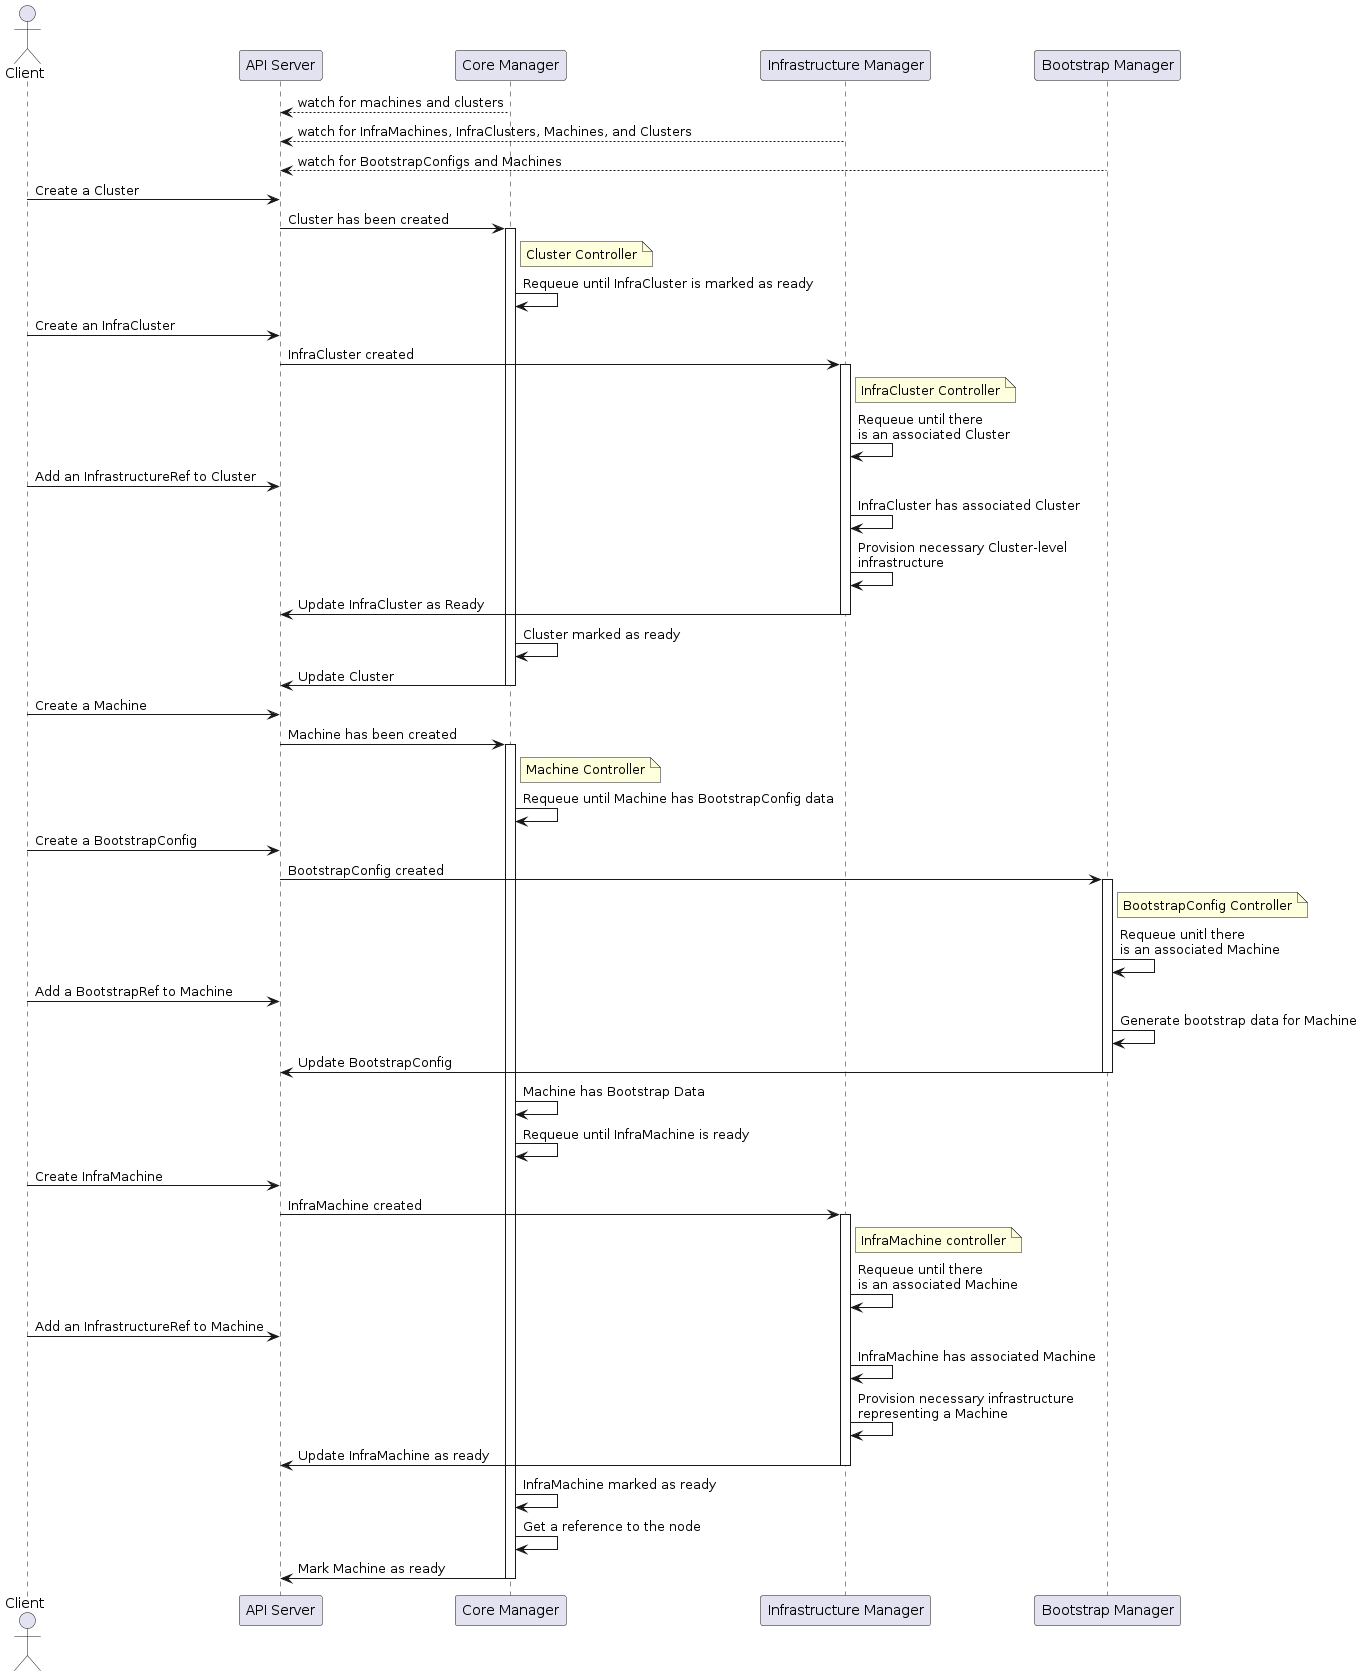

The diagram above was rendered by PlantUML. Its source (embedded in the PNG):
@startuml
actor Client as C
participant "API Server" as A
participant "Core Manager" as core
participant "Infrastructure Manager" as infra
participant "Bootstrap Manager" as boot

core --> A: watch for machines and clusters
infra --> A: watch for InfraMachines, InfraClusters, Machines, and Clusters
boot --> A: watch for BootstrapConfigs and Machines

C -> A: Create a Cluster
A -> core: Cluster has been created
activate core
note right of core
    Cluster Controller
endnote
core -> core: Requeue until InfraCluster is marked as ready

C -> A: Create an InfraCluster
A -> infra: InfraCluster created
activate infra
note right of infra
    InfraCluster Controller
endnote
infra -> infra: Requeue until there\nis an associated Cluster

C -> A: Add an InfrastructureRef to Cluster
infra -> infra: InfraCluster has associated Cluster
infra -> infra: Provision necessary Cluster-level\ninfrastructure
infra -> A: Update InfraCluster as Ready
deactivate infra

core -> core: Cluster marked as ready
core -> A: Update Cluster
deactivate core

C -> A: Create a Machine
A -> core: Machine has been created
activate core
note right of core
    Machine Controller
endnote
core -> core: Requeue until Machine has BootstrapConfig data

C -> A: Create a BootstrapConfig
A -> boot: BootstrapConfig created
activate boot
note right of boot
    BootstrapConfig Controller
endnote
boot -> boot: Requeue unitl there\nis an associated Machine

C -> A: Add a BootstrapRef to Machine
boot -> boot: Generate bootstrap data for Machine
boot -> A: Update BootstrapConfig
deactivate boot

core -> core: Machine has Bootstrap Data
core -> core: Requeue until InfraMachine is ready

C -> A: Create InfraMachine
A -> infra: InfraMachine created
activate infra
note right of infra
    InfraMachine controller
endnote
infra -> infra: Requeue until there\nis an associated Machine

C -> A: Add an InfrastructureRef to Machine
infra -> infra: InfraMachine has associated Machine
infra -> infra: Provision necessary infrastructure\nrepresenting a Machine
infra -> A: Update InfraMachine as ready
deactivate infra

core -> core: InfraMachine marked as ready
core -> core: Get a reference to the node
core -> A: Mark Machine as ready
deactivate core

@enduml